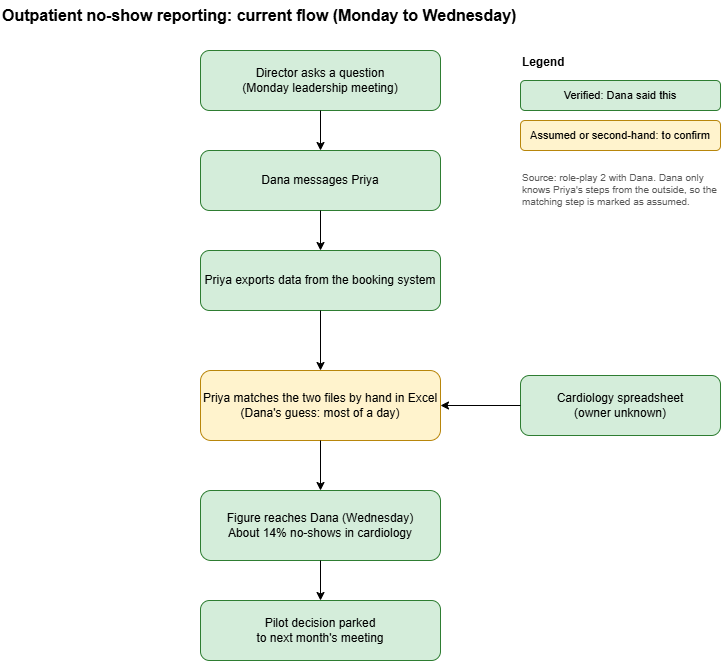

The diagram above was exported from draw.io. Its source (the exported page's mxGraphModel, read from the mxfile embedded in the PNG):
<mxGraphModel dx="1282" dy="703" grid="1" gridSize="10" guides="1" tooltips="1" connect="1" arrows="1" fold="1" page="1" pageScale="1" pageWidth="850" pageHeight="1100" math="0" shadow="0">
  <root>
    <mxCell id="0" />
    <mxCell id="1" parent="0" />
    <mxCell id="title" parent="1" style="text;html=1;fontSize=16;fontStyle=1;align=left;verticalAlign=middle;" value="Outpatient no-show reporting: current flow (Monday to Wednesday)" vertex="1">
      <mxGeometry height="30" width="620" x="40" y="10" as="geometry" />
    </mxCell>
    <mxCell id="Q" parent="1" style="rounded=1;whiteSpace=wrap;html=1;fillColor=#d4edda;strokeColor=#2e7d32;fontSize=12;" value="Director asks a question&#10;(Monday leadership meeting)" vertex="1">
      <mxGeometry height="60" width="240" x="240" y="60" as="geometry" />
    </mxCell>
    <mxCell id="D1" parent="1" style="rounded=1;whiteSpace=wrap;html=1;fillColor=#d4edda;strokeColor=#2e7d32;fontSize=12;" value="Dana messages Priya" vertex="1">
      <mxGeometry height="60" width="240" x="240" y="160" as="geometry" />
    </mxCell>
    <mxCell id="A" parent="1" style="rounded=1;whiteSpace=wrap;html=1;fillColor=#d4edda;strokeColor=#2e7d32;fontSize=12;" value="Priya exports data from the booking system" vertex="1">
      <mxGeometry height="60" width="240" x="240" y="260" as="geometry" />
    </mxCell>
    <mxCell id="M" parent="1" style="rounded=1;whiteSpace=wrap;html=1;fillColor=#fff3cd;strokeColor=#b8860b;fontSize=12;" value="Priya matches the two files by hand in Excel&#10;(Dana's guess: most of a day)" vertex="1">
      <mxGeometry height="70" width="240" x="240" y="380" as="geometry" />
    </mxCell>
    <mxCell id="S" parent="1" style="rounded=1;whiteSpace=wrap;html=1;fillColor=#d4edda;strokeColor=#2e7d32;fontSize=12;" value="Cardiology spreadsheet&#10;(owner unknown)" vertex="1">
      <mxGeometry height="60" width="200" x="560" y="385" as="geometry" />
    </mxCell>
    <mxCell id="R" parent="1" style="rounded=1;whiteSpace=wrap;html=1;fillColor=#d4edda;strokeColor=#2e7d32;fontSize=12;" value="Figure reaches Dana (Wednesday)&#10;About 14% no-shows in cardiology" vertex="1">
      <mxGeometry height="70" width="240" x="240" y="500" as="geometry" />
    </mxCell>
    <mxCell id="F" parent="1" style="rounded=1;whiteSpace=wrap;html=1;fillColor=#d4edda;strokeColor=#2e7d32;fontSize=12;" value="Pilot decision parked&#10;to next month's meeting" vertex="1">
      <mxGeometry height="60" width="240" x="240" y="610" as="geometry" />
    </mxCell>
    <mxCell id="e1" edge="1" parent="1" source="Q" style="endArrow=classic;html=1;rounded=0;" target="D1">
      <mxGeometry relative="1" as="geometry" />
    </mxCell>
    <mxCell id="e2" edge="1" parent="1" source="D1" style="endArrow=classic;html=1;rounded=0;" target="A">
      <mxGeometry relative="1" as="geometry" />
    </mxCell>
    <mxCell id="e3" edge="1" parent="1" source="A" style="endArrow=classic;html=1;rounded=0;" target="M">
      <mxGeometry relative="1" as="geometry" />
    </mxCell>
    <mxCell id="e4" edge="1" parent="1" source="S" style="endArrow=classic;html=1;rounded=0;" target="M">
      <mxGeometry relative="1" as="geometry" />
    </mxCell>
    <mxCell id="e5" edge="1" parent="1" source="M" style="endArrow=classic;html=1;rounded=0;" target="R">
      <mxGeometry relative="1" as="geometry" />
    </mxCell>
    <mxCell id="e6" edge="1" parent="1" source="R" style="endArrow=classic;html=1;rounded=0;" target="F">
      <mxGeometry relative="1" as="geometry" />
    </mxCell>
    <mxCell id="legend-title" parent="1" style="text;html=1;fontStyle=1;align=left;verticalAlign=middle;" value="Legend" vertex="1">
      <mxGeometry height="24" width="100" x="560" y="60" as="geometry" />
    </mxCell>
    <mxCell id="legend-v" parent="1" style="rounded=1;whiteSpace=wrap;html=1;fillColor=#d4edda;strokeColor=#2e7d32;fontSize=11;" value="Verified: Dana said this" vertex="1">
      <mxGeometry height="30" width="200" x="560" y="90" as="geometry" />
    </mxCell>
    <mxCell id="legend-a" parent="1" style="rounded=1;whiteSpace=wrap;html=1;fillColor=#fff3cd;strokeColor=#b8860b;fontSize=11;" value="Assumed or second-hand: to confirm" vertex="1">
      <mxGeometry height="30" width="200" x="560" y="130" as="geometry" />
    </mxCell>
    <mxCell id="note" parent="1" style="text;html=1;whiteSpace=wrap;fontSize=10;align=left;verticalAlign=top;fontColor=#595959;" value="Source: role-play 2 with Dana. Dana only knows Priya's steps from the outside, so the matching step is marked as assumed." vertex="1">
      <mxGeometry height="70" width="200" x="560" y="175" as="geometry" />
    </mxCell>
  </root>
</mxGraphModel>